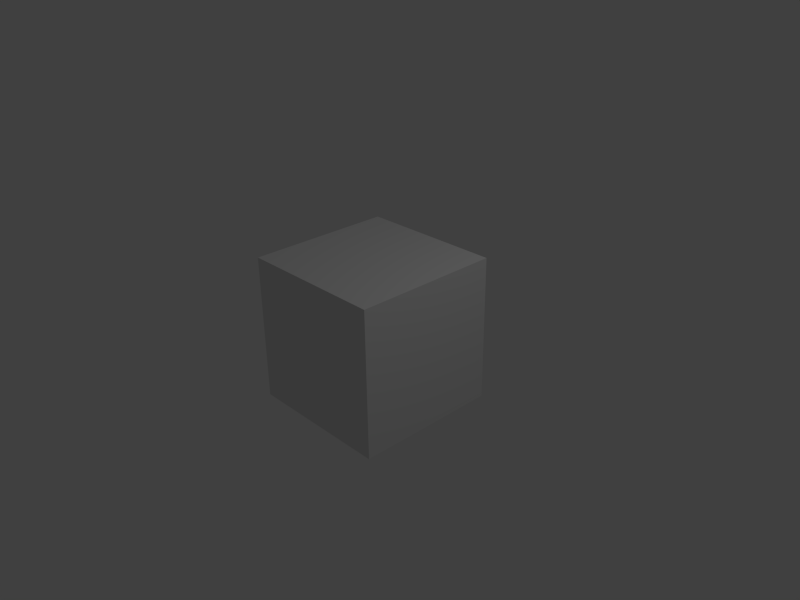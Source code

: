 # Source: youtube_experiment_template.blend  (saved by Blender 2.73.0; exported with 4.5.12 LTS)
import bpy
from mathutils import Matrix  # noqa: F401  (used for matrix-valued properties, if any)

bpy.ops.wm.read_factory_settings(use_empty=True)
scene = bpy.context.scene
scene.name = 'Scene'

# ---- collections
col_collection_1 = bpy.data.collections.new('Collection 1'); scene.collection.children.link(col_collection_1)

# ---- materials (node trees are filled in below, after node groups)
mat_material = bpy.data.materials.new('Material')
mat_material.alpha_threshold = 0.0
mat_material.use_transparent_shadow = False
mat_material.roughness = 0.5
mat_material.line_color = (0.0, 0.0, 0.0, 1.0)

# ---- material node trees

# ---- world
world_world = bpy.data.worlds.new('World'); scene.world = world_world
world_world.color = (0.05088, 0.05088, 0.05088)
world_world.use_sun_shadow = False
world_world.sun_shadow_jitter_overblur = 0.0
world_world.cycles.sampling_method = 'MANUAL'
world_world.cycles.sample_map_resolution = 256

# ---- cameras
cam_camera = bpy.data.cameras.new('Camera')
cam_camera.clip_end = 100.0
cam_camera.lens = 35.0
cam_camera.sensor_width = 32.0
cam_camera.sensor_height = 18.0
cam_camera.ortho_scale = 7.314
cam_camera.dof.focus_distance = 0.0
cam_camera.dof.aperture_fstop = 128.0

# ---- lights
light_lamp = bpy.data.lights.new('Lamp', 'POINT')
light_lamp.transmission_factor = 0.0
light_lamp.cutoff_distance = 30.0
light_lamp.energy = 100.0
light_lamp.shadow_buffer_clip_start = 1.001
light_lamp.shadow_soft_size = 0.1
light_lamp.shadow_maximum_resolution = 0.006
light_lamp.use_absolute_resolution = True
light_lamp.cycles.use_multiple_importance_sampling = False

# ---- meshes
me_cube = bpy.data.meshes.new('Cube')
me_cube.from_pydata([(1.0, 1.0, -1.0), (1.0, -1.0, -1.0), (-1.0, -1.0, -1.0), (-1.0, 1.0, -1.0), (1.0, 1.0, 1.0), (1.0, -1.0, 1.0), (-1.0, -1.0, 1.0), (-1.0, 1.0, 1.0)], [], [(0, 1, 2, 3), (4, 7, 6, 5), (0, 4, 5, 1), (1, 5, 6, 2), (2, 6, 7, 3), (4, 0, 3, 7)])
me_cube.materials.append(mat_material)
me_cube.use_remesh_preserve_volume = False
me_cube.use_remesh_preserve_attributes = False
me_cube.use_mirror_vertex_groups = False
me_cube.update()

# ---- objects
ob_cube = bpy.data.objects.new('Cube', me_cube)
ob_lamp = bpy.data.objects.new('Lamp', light_lamp)
ob_camera = bpy.data.objects.new('Camera', cam_camera)

# ---- transforms, parenting, visibility, modifiers, constraints
ob_cube.location = (0.0, 0.0, 0.0)
ob_cube.lock_rotations_4d = False
ob_cube.empty_display_type = 'ARROWS'
ob_cube.lineart.crease_threshold = 0.0
ob_lamp.location = (4.076, 1.005, 5.904)
ob_lamp.rotation_euler = (0.6503, 0.05522, 1.866)
ob_lamp.lock_rotations_4d = False
ob_lamp.empty_display_type = 'ARROWS'
ob_lamp.color = (0.0, 0.0, 0.0, 0.0)
ob_lamp.lineart.crease_threshold = 0.0
ob_camera.location = (7.481, -6.508, 5.344)
ob_camera.rotation_euler = (1.109, 0.01082, 0.8149)
ob_camera.lock_rotations_4d = False
ob_camera.empty_display_type = 'ARROWS'
ob_camera.color = (0.0, 0.0, 0.0, 0.0)
ob_camera.display_type = 'WIRE'
ob_camera.lineart.crease_threshold = 0.0

# ---- collection membership
col_collection_1.objects.link(ob_cube)
col_collection_1.objects.link(ob_lamp)
col_collection_1.objects.link(ob_camera)

# ---- scene / render settings (as saved in the file)
scene.camera = ob_camera
scene.frame_start = 1; scene.frame_end = 3000; scene.frame_set(1)
scene.render.engine = 'BLENDER_EEVEE_NEXT'
scene.render.resolution_x = 960
scene.render.resolution_y = 720
scene.render.resolution_percentage = 50
scene.render.dither_intensity = 0.0
scene.cycles.use_denoising = False
scene.cycles.samples = 10
scene.cycles.sampling_pattern = 'TABULATED_SOBOL'
scene.cycles.light_sampling_threshold = 0.0
scene.cycles.use_adaptive_sampling = False
scene.cycles.use_light_tree = False
scene.cycles.blur_glossy = 0.0
scene.cycles.pixel_filter_type = 'GAUSSIAN'
scene.cycles.sample_clamp_indirect = 0.0
scene.view_settings.view_transform = 'Standard'
bpy.context.view_layer.update()
